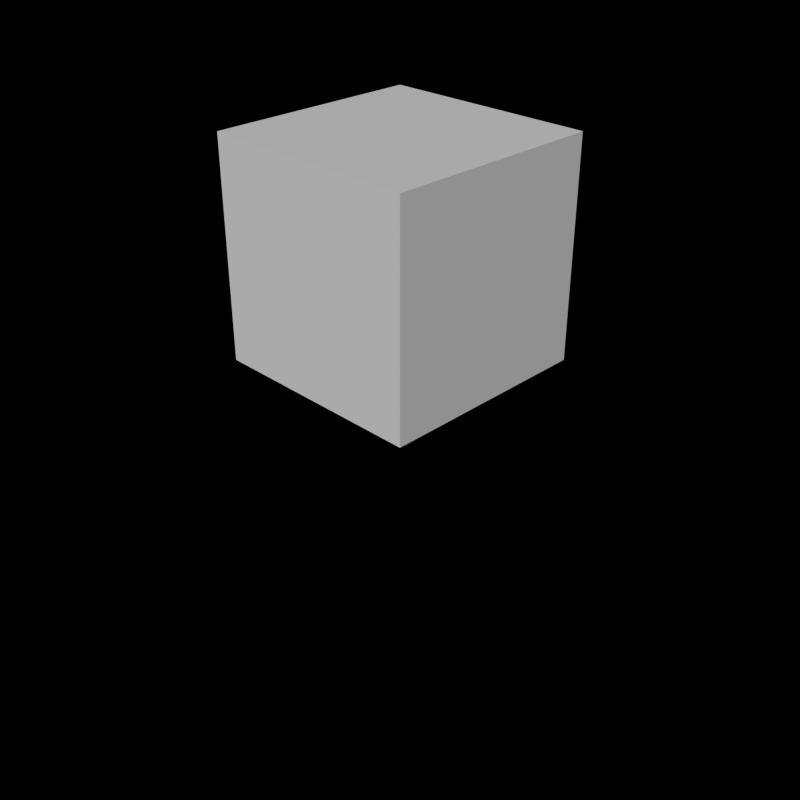 # Source: smoke-test.blend  (saved by Blender 5.2.44; exported with 4.5.12 LTS)
import bpy
from mathutils import Matrix  # noqa: F401  (used for matrix-valued properties, if any)

bpy.ops.wm.read_factory_settings(use_empty=True)
scene = bpy.context.scene
scene.name = 'Scene'

# ---- cameras
cam_camera = bpy.data.cameras.new('Camera')

# ---- lights
light_sun = bpy.data.lights.new('Sun', 'SUN')
light_sun.energy = 3.0

# ---- meshes
me_cube = bpy.data.meshes.new('Cube')
me_cube.from_pydata([(-1.0, -1.0, -1.0), (-1.0, -1.0, 1.0), (-1.0, 1.0, -1.0), (-1.0, 1.0, 1.0), (1.0, -1.0, -1.0), (1.0, -1.0, 1.0), (1.0, 1.0, -1.0), (1.0, 1.0, 1.0)], [], [(0, 1, 3, 2), (2, 3, 7, 6), (6, 7, 5, 4), (4, 5, 1, 0), (2, 6, 4, 0), (7, 3, 1, 5)])
_uv = me_cube.uv_layers.new(name='UVMap')
_uv.uv.foreach_set('vector', [0.375, 0.0, 0.625, 0.0, 0.625, 0.25, 0.375, 0.25, 0.375, 0.25, 0.625, 0.25, 0.625, 0.5, 0.375, 0.5, 0.375, 0.5, 0.625, 0.5, 0.625, 0.75, 0.375, 0.75, 0.375, 0.75, 0.625, 0.75, 0.625, 1.0, 0.375, 1.0, 0.125, 0.5, 0.375, 0.5, 0.375, 0.75, 0.125, 0.75, 0.625, 0.5, 0.875, 0.5, 0.875, 0.75, 0.625, 0.75])
me_cube.update()

# ---- objects
ob_smokecube = bpy.data.objects.new('SmokeCube', me_cube)
ob_camera = bpy.data.objects.new('Camera', cam_camera)
ob_sun = bpy.data.objects.new('Sun', light_sun)

# ---- transforms, parenting, visibility, modifiers, constraints
ob_smokecube.location = (0.0, 0.0, 1.0)
ob_camera.location = (6.0, -6.0, 4.5)
ob_camera.rotation_euler = (1.047, 0.0, 0.7854)
ob_sun.location = (0.0, 0.0, 0.0)
ob_sun.rotation_euler = (0.8727, 0.0, 0.5236)

# ---- collection membership
scene.collection.objects.link(ob_smokecube)
scene.collection.objects.link(ob_camera)
scene.collection.objects.link(ob_sun)

# ---- scene / render settings (as saved in the file)
scene.camera = ob_camera
scene.frame_start = 1; scene.frame_end = 250; scene.frame_set(1)
scene.render.engine = 'BLENDER_EEVEE_NEXT'
scene.render.resolution_x = 512
scene.render.resolution_y = 512
scene.render.bake_bias = 0.0
scene.render.bake_samples = 0
scene.render.compositor_device = 'GPU'
scene.eevee.use_volume_custom_range = False
scene.eevee.fast_gi_thickness_near = 0.1
scene.eevee.fast_gi_thickness_far = 0.0
scene.eevee.ray_tracing_options.screen_trace_thickness = 0.1
bpy.context.view_layer.update()
